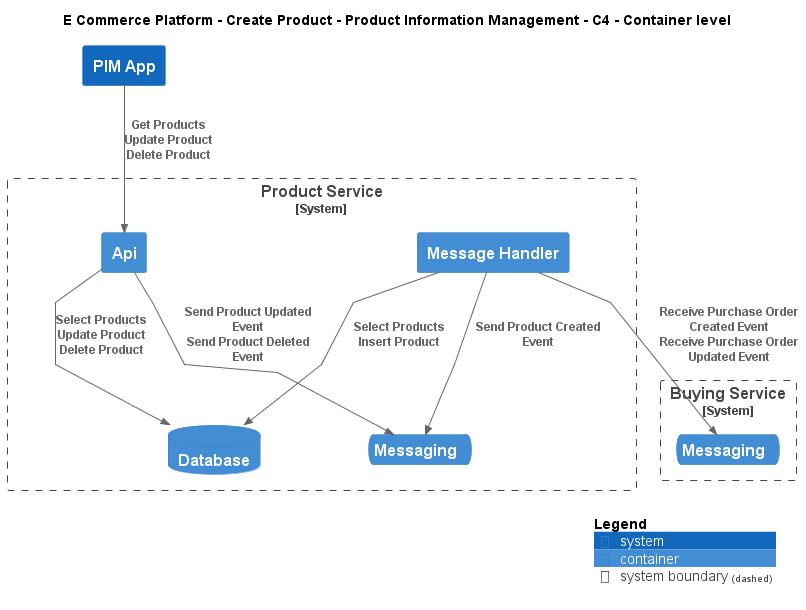

The diagram above was rendered by PlantUML. Its source (embedded in the PNG):
@startuml
!include ..\..\..\.c4s\C4_Container.puml

AddElementTag("c4interflow:lifecycle:new", $bgColor=green, $fontColor=#ffffff, $borderColor=green, $shadowing="False")
AddElementTag("c4interflow:lifecycle:changed", $bgColor=orange, $fontColor=#ffffff, $borderColor=orange, $shadowing="False")
AddElementTag("c4interflow:lifecycle:removed", $bgColor=red, $fontColor=#ffffff, $borderColor=red, $shadowing="False")

AddRelTag("c4interflow:lifecycle:new", $textColor=green, $lineColor=green)
AddRelTag("c4interflow:lifecycle:changed", $textColor=orange, $lineColor=orange)
AddRelTag("c4interflow:lifecycle:removed", $textColor=red, $lineColor=red)

SHOW_PERSON_PORTRAIT()
LAYOUT_TOP_DOWN()

skinparam linetype polyline

title E Commerce Platform - Create Product - Product Information Management - C4 - Container level

System(ECommercePlatform.CreateProduct.ProductInformationManagement.SoftwareSystems.PIMApp, "PIM App", "")

System_Boundary(ECommercePlatform.CreateProduct.ProductInformationManagement.SoftwareSystems.ProductService, "Product Service") {
    Container(ECommercePlatform.CreateProduct.ProductInformationManagement.SoftwareSystems.ProductService.Containers.Api, "Api", "", "")
    ContainerDb(ECommercePlatform.CreateProduct.ProductInformationManagement.SoftwareSystems.ProductService.Containers.Database, "Database", "", "")
    ContainerQueue(ECommercePlatform.CreateProduct.ProductInformationManagement.SoftwareSystems.ProductService.Containers.Messaging, "Messaging", "", "")
    Container(ECommercePlatform.CreateProduct.ProductInformationManagement.SoftwareSystems.ProductService.Containers.MessageHandler, "Message Handler", "", "")
}

System_Boundary(ECommercePlatform.CreateProduct.BuyingAndMerchandising.SoftwareSystems.BuyingService, "Buying Service") {
    ContainerQueue(ECommercePlatform.CreateProduct.BuyingAndMerchandising.SoftwareSystems.BuyingService.Containers.Messaging, "Messaging", "", "")
}

Rel(ECommercePlatform.CreateProduct.ProductInformationManagement.SoftwareSystems.PIMApp, ECommercePlatform.CreateProduct.ProductInformationManagement.SoftwareSystems.ProductService.Containers.Api, "Get Products\nUpdate Product\nDelete Product")
Rel(ECommercePlatform.CreateProduct.ProductInformationManagement.SoftwareSystems.ProductService.Containers.Api, ECommercePlatform.CreateProduct.ProductInformationManagement.SoftwareSystems.ProductService.Containers.Database, "Select Products\nUpdate Product\nDelete Product")
Rel(ECommercePlatform.CreateProduct.ProductInformationManagement.SoftwareSystems.ProductService.Containers.Api, ECommercePlatform.CreateProduct.ProductInformationManagement.SoftwareSystems.ProductService.Containers.Messaging, "Send Product Updated Event\nSend Product Deleted Event")
Rel(ECommercePlatform.CreateProduct.ProductInformationManagement.SoftwareSystems.ProductService.Containers.MessageHandler, ECommercePlatform.CreateProduct.BuyingAndMerchandising.SoftwareSystems.BuyingService.Containers.Messaging, "Receive Purchase Order Created Event\nReceive Purchase Order Updated Event")
Rel(ECommercePlatform.CreateProduct.ProductInformationManagement.SoftwareSystems.ProductService.Containers.MessageHandler, ECommercePlatform.CreateProduct.ProductInformationManagement.SoftwareSystems.ProductService.Containers.Database, "Select Products\nInsert Product")
Rel(ECommercePlatform.CreateProduct.ProductInformationManagement.SoftwareSystems.ProductService.Containers.MessageHandler, ECommercePlatform.CreateProduct.ProductInformationManagement.SoftwareSystems.ProductService.Containers.Messaging, "Send Product Created Event")


SHOW_LEGEND()
@enduml